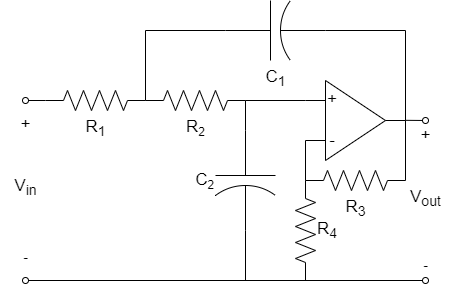

The diagram above was exported from draw.io. Its source (the exported page's mxGraphModel, read from the mxfile embedded in the PNG):
<mxGraphModel dx="617" dy="884" grid="1" gridSize="10" guides="1" tooltips="1" connect="1" arrows="1" fold="1" page="1" pageScale="1" pageWidth="1100" pageHeight="850" math="0" shadow="0">
  <root>
    <mxCell id="0" />
    <mxCell id="1" parent="0" />
    <mxCell id="5" style="edgeStyle=none;html=1;exitX=0;exitY=0.25;exitDx=0;exitDy=0;endArrow=none;endFill=0;labelBackgroundColor=none;fontSize=17;" parent="1" source="2" edge="1">
      <mxGeometry relative="1" as="geometry">
        <mxPoint x="380" y="380" as="targetPoint" />
      </mxGeometry>
    </mxCell>
    <mxCell id="6" style="edgeStyle=none;html=1;exitX=0;exitY=0.75;exitDx=0;exitDy=0;endArrow=none;endFill=0;rounded=0;curved=0;entryX=0;entryY=0.5;entryDx=0;entryDy=0;entryPerimeter=0;labelBackgroundColor=none;fontSize=17;" parent="1" source="2" target="25" edge="1">
      <mxGeometry relative="1" as="geometry">
        <mxPoint x="360" y="460" as="targetPoint" />
        <Array as="points">
          <mxPoint x="380" y="420" />
        </Array>
      </mxGeometry>
    </mxCell>
    <mxCell id="7" style="edgeStyle=none;html=1;exitX=1;exitY=0.5;exitDx=0;exitDy=0;endArrow=none;endFill=0;entryX=1;entryY=0.5;entryDx=0;entryDy=0;entryPerimeter=0;rounded=0;curved=0;labelBackgroundColor=none;fontSize=17;" parent="1" source="2" target="24" edge="1">
      <mxGeometry relative="1" as="geometry">
        <mxPoint x="480" y="400" as="targetPoint" />
        <Array as="points">
          <mxPoint x="480" y="400" />
        </Array>
      </mxGeometry>
    </mxCell>
    <mxCell id="2" value="&lt;font&gt;+&lt;/font&gt;&lt;div&gt;&lt;font&gt;&lt;br&gt;&lt;/font&gt;&lt;/div&gt;&lt;div style=&quot;text-align: center;&quot;&gt;&lt;font&gt;-&lt;/font&gt;&lt;/div&gt;" style="triangle;whiteSpace=wrap;html=1;align=left;labelBackgroundColor=none;fontSize=17;fillColor=none;" parent="1" vertex="1">
      <mxGeometry x="400" y="360" width="60" height="80" as="geometry" />
    </mxCell>
    <mxCell id="26" style="edgeStyle=none;shape=connector;curved=0;rounded=0;html=1;exitX=0;exitY=0.5;exitDx=0;exitDy=0;exitPerimeter=0;strokeColor=default;align=center;verticalAlign=middle;fontFamily=Helvetica;fontSize=17;fontColor=default;labelBackgroundColor=none;endArrow=none;endFill=0;entryX=0;entryY=0.5;entryDx=0;entryDy=0;entryPerimeter=0;" parent="1" source="24" target="25" edge="1">
      <mxGeometry relative="1" as="geometry">
        <mxPoint x="360" y="460" as="targetPoint" />
      </mxGeometry>
    </mxCell>
    <mxCell id="24" value="R&lt;sub&gt;3&lt;/sub&gt;" style="pointerEvents=1;verticalLabelPosition=bottom;shadow=0;dashed=0;align=center;html=1;verticalAlign=top;shape=mxgraph.electrical.resistors.resistor_2;fontFamily=Helvetica;fontSize=17;fontColor=default;labelBackgroundColor=none;" parent="1" vertex="1">
      <mxGeometry x="380" y="450" width="100" height="20" as="geometry" />
    </mxCell>
    <mxCell id="27" style="edgeStyle=none;shape=connector;curved=0;rounded=0;html=1;exitX=0;exitY=0.5;exitDx=0;exitDy=0;exitPerimeter=0;strokeColor=default;align=center;verticalAlign=middle;fontFamily=Helvetica;fontSize=17;fontColor=default;labelBackgroundColor=none;endArrow=none;endFill=0;" parent="1" source="25" edge="1">
      <mxGeometry relative="1" as="geometry">
        <mxPoint x="380" y="460" as="targetPoint" />
      </mxGeometry>
    </mxCell>
    <mxCell id="42" style="edgeStyle=none;shape=connector;curved=0;rounded=0;html=1;exitX=1;exitY=0.5;exitDx=0;exitDy=0;exitPerimeter=0;strokeColor=default;align=center;verticalAlign=middle;fontFamily=Helvetica;fontSize=17;fontColor=default;labelBackgroundColor=none;endArrow=none;endFill=0;" parent="1" source="25" edge="1">
      <mxGeometry relative="1" as="geometry">
        <mxPoint x="380" y="560" as="targetPoint" />
      </mxGeometry>
    </mxCell>
    <mxCell id="25" value="R&lt;font&gt;&lt;sub&gt;4&lt;/sub&gt;&lt;/font&gt;" style="pointerEvents=1;verticalLabelPosition=middle;shadow=0;dashed=0;align=left;html=1;verticalAlign=middle;shape=mxgraph.electrical.resistors.resistor_2;fontFamily=Helvetica;fontSize=17;fontColor=default;labelBackgroundColor=none;direction=south;labelPosition=right;" parent="1" vertex="1">
      <mxGeometry x="370" y="460" width="20" height="100" as="geometry" />
    </mxCell>
    <mxCell id="37" style="edgeStyle=none;shape=connector;curved=0;rounded=0;html=1;exitX=0;exitY=0.5;exitDx=0;exitDy=0;exitPerimeter=0;strokeColor=default;align=center;verticalAlign=middle;fontFamily=Helvetica;fontSize=17;fontColor=default;labelBackgroundColor=none;endArrow=oval;endFill=0;" parent="1" source="28" edge="1">
      <mxGeometry relative="1" as="geometry">
        <mxPoint x="100" y="380" as="targetPoint" />
      </mxGeometry>
    </mxCell>
    <mxCell id="28" value="R&lt;sub&gt;1&lt;/sub&gt;" style="pointerEvents=1;verticalLabelPosition=bottom;shadow=0;dashed=0;align=center;html=1;verticalAlign=top;shape=mxgraph.electrical.resistors.resistor_2;fontFamily=Helvetica;fontSize=17;fontColor=default;labelBackgroundColor=none;" parent="1" vertex="1">
      <mxGeometry x="120" y="370" width="100" height="20" as="geometry" />
    </mxCell>
    <mxCell id="34" style="edgeStyle=none;shape=connector;curved=0;rounded=0;html=1;exitX=1;exitY=0.5;exitDx=0;exitDy=0;exitPerimeter=0;strokeColor=default;align=center;verticalAlign=middle;fontFamily=Helvetica;fontSize=17;fontColor=default;labelBackgroundColor=none;endArrow=none;endFill=0;" parent="1" source="29" edge="1">
      <mxGeometry relative="1" as="geometry">
        <mxPoint x="380" y="380" as="targetPoint" />
      </mxGeometry>
    </mxCell>
    <mxCell id="29" value="R&lt;span style=&quot;font-size: 14.1667px;&quot;&gt;&lt;sub&gt;2&lt;/sub&gt;&lt;/span&gt;" style="pointerEvents=1;verticalLabelPosition=bottom;shadow=0;dashed=0;align=center;html=1;verticalAlign=top;shape=mxgraph.electrical.resistors.resistor_2;fontFamily=Helvetica;fontSize=17;fontColor=default;labelBackgroundColor=none;" parent="1" vertex="1">
      <mxGeometry x="220" y="370" width="100" height="20" as="geometry" />
    </mxCell>
    <mxCell id="41" style="edgeStyle=none;shape=connector;curved=0;rounded=0;html=1;exitX=1;exitY=0.5;exitDx=0;exitDy=0;exitPerimeter=0;strokeColor=default;align=center;verticalAlign=middle;fontFamily=Helvetica;fontSize=17;fontColor=default;labelBackgroundColor=none;endArrow=none;endFill=0;" parent="1" edge="1">
      <mxGeometry relative="1" as="geometry">
        <mxPoint x="320" y="560" as="targetPoint" />
        <mxPoint x="320" y="510" as="sourcePoint" />
      </mxGeometry>
    </mxCell>
    <mxCell id="33" style="edgeStyle=none;shape=connector;curved=0;rounded=0;html=1;exitX=1;exitY=0.5;exitDx=0;exitDy=0;exitPerimeter=0;strokeColor=default;align=center;verticalAlign=middle;fontFamily=Helvetica;fontSize=17;fontColor=default;labelBackgroundColor=none;endArrow=none;endFill=0;" parent="1" source="43" edge="1">
      <mxGeometry relative="1" as="geometry">
        <mxPoint x="480" y="400" as="targetPoint" />
        <mxPoint x="400" y="320" as="sourcePoint" />
        <Array as="points">
          <mxPoint x="480" y="310" />
        </Array>
      </mxGeometry>
    </mxCell>
    <mxCell id="32" style="edgeStyle=none;shape=connector;curved=0;rounded=0;html=1;exitX=0;exitY=0.5;exitDx=0;exitDy=0;exitPerimeter=0;entryX=1;entryY=0.5;entryDx=0;entryDy=0;entryPerimeter=0;strokeColor=default;align=center;verticalAlign=middle;fontFamily=Helvetica;fontSize=17;fontColor=default;labelBackgroundColor=none;endArrow=none;endFill=0;" parent="1" source="43" target="28" edge="1">
      <mxGeometry relative="1" as="geometry">
        <mxPoint x="300" y="320" as="sourcePoint" />
        <Array as="points">
          <mxPoint x="220" y="310" />
        </Array>
      </mxGeometry>
    </mxCell>
    <mxCell id="35" style="edgeStyle=none;shape=connector;curved=0;rounded=0;html=1;exitX=0;exitY=0.5;exitDx=0;exitDy=0;exitPerimeter=0;entryX=1;entryY=0.5;entryDx=0;entryDy=0;entryPerimeter=0;strokeColor=default;align=center;verticalAlign=middle;fontFamily=Helvetica;fontSize=17;fontColor=default;labelBackgroundColor=none;endArrow=none;endFill=0;" parent="1" target="29" edge="1">
      <mxGeometry relative="1" as="geometry">
        <mxPoint x="320" y="410" as="sourcePoint" />
      </mxGeometry>
    </mxCell>
    <mxCell id="36" value="" style="edgeStyle=none;orthogonalLoop=1;jettySize=auto;html=1;rounded=0;strokeColor=default;align=center;verticalAlign=middle;fontFamily=Helvetica;fontSize=17;fontColor=default;labelBackgroundColor=none;endArrow=oval;endFill=0;curved=0;" parent="1" edge="1">
      <mxGeometry width="100" relative="1" as="geometry">
        <mxPoint x="480" y="399.83" as="sourcePoint" />
        <mxPoint x="500" y="400" as="targetPoint" />
        <Array as="points" />
      </mxGeometry>
    </mxCell>
    <mxCell id="38" value="" style="edgeStyle=none;orthogonalLoop=1;jettySize=auto;html=1;rounded=0;strokeColor=default;align=center;verticalAlign=middle;fontFamily=Helvetica;fontSize=17;fontColor=default;labelBackgroundColor=none;endArrow=oval;endFill=0;curved=0;startArrow=oval;startFill=0;" parent="1" edge="1">
      <mxGeometry width="80" relative="1" as="geometry">
        <mxPoint x="100" y="560" as="sourcePoint" />
        <mxPoint x="500" y="560" as="targetPoint" />
        <Array as="points" />
      </mxGeometry>
    </mxCell>
    <mxCell id="39" value="&lt;font&gt;+&lt;/font&gt;&lt;div&gt;&lt;font&gt;&lt;br&gt;&lt;/font&gt;&lt;/div&gt;&lt;div&gt;&lt;br&gt;&lt;/div&gt;&lt;div&gt;&lt;font&gt;V&lt;sub&gt;in&lt;/sub&gt;&lt;/font&gt;&lt;/div&gt;&lt;div&gt;&lt;br&gt;&lt;/div&gt;&lt;div&gt;&lt;sub&gt;&lt;font&gt;&lt;br&gt;&lt;/font&gt;&lt;/sub&gt;&lt;/div&gt;&lt;div&gt;&lt;sub&gt;&lt;font&gt;-&lt;/font&gt;&lt;/sub&gt;&lt;/div&gt;" style="text;html=1;align=center;verticalAlign=middle;resizable=0;points=[];autosize=1;strokeColor=none;fillColor=none;fontFamily=Helvetica;fontSize=17;fontColor=default;labelBackgroundColor=none;" parent="1" vertex="1">
      <mxGeometry x="75" y="385" width="50" height="170" as="geometry" />
    </mxCell>
    <mxCell id="40" value="&lt;font&gt;+&lt;/font&gt;&lt;div&gt;&lt;font&gt;&lt;br&gt;&lt;/font&gt;&lt;/div&gt;&lt;div&gt;&lt;br&gt;&lt;/div&gt;&lt;div&gt;&lt;font&gt;V&lt;font&gt;&lt;sub&gt;out&lt;/sub&gt;&lt;/font&gt;&lt;/font&gt;&lt;/div&gt;&lt;div&gt;&lt;br&gt;&lt;/div&gt;&lt;div&gt;&lt;br&gt;&lt;/div&gt;&lt;div&gt;&lt;sub&gt;&lt;font&gt;-&lt;/font&gt;&lt;/sub&gt;&lt;/div&gt;" style="text;html=1;align=center;verticalAlign=middle;resizable=0;points=[];autosize=1;strokeColor=none;fillColor=none;fontFamily=Helvetica;fontSize=17;fontColor=default;labelBackgroundColor=none;" parent="1" vertex="1">
      <mxGeometry x="475" y="400" width="50" height="160" as="geometry" />
    </mxCell>
    <mxCell id="43" value="C&lt;sub&gt;1&lt;/sub&gt;" style="pointerEvents=1;verticalLabelPosition=bottom;shadow=0;dashed=0;align=center;html=1;verticalAlign=top;shape=mxgraph.electrical.capacitors.capacitor_2;fontFamily=Helvetica;fontSize=17;fontColor=default;labelBackgroundColor=none;labelPosition=center;" parent="1" vertex="1">
      <mxGeometry x="300" y="280" width="100" height="60" as="geometry" />
    </mxCell>
    <mxCell id="44" value="C&lt;span style=&quot;font-size: 14.1667px;&quot;&gt;&lt;sub&gt;2&lt;/sub&gt;&lt;/span&gt;" style="pointerEvents=1;verticalLabelPosition=middle;shadow=0;dashed=0;align=right;html=1;verticalAlign=middle;shape=mxgraph.electrical.capacitors.capacitor_2;fontFamily=Helvetica;fontSize=17;fontColor=default;labelBackgroundColor=none;direction=south;labelPosition=left;" parent="1" vertex="1">
      <mxGeometry x="290" y="410" width="60" height="100" as="geometry" />
    </mxCell>
  </root>
</mxGraphModel>